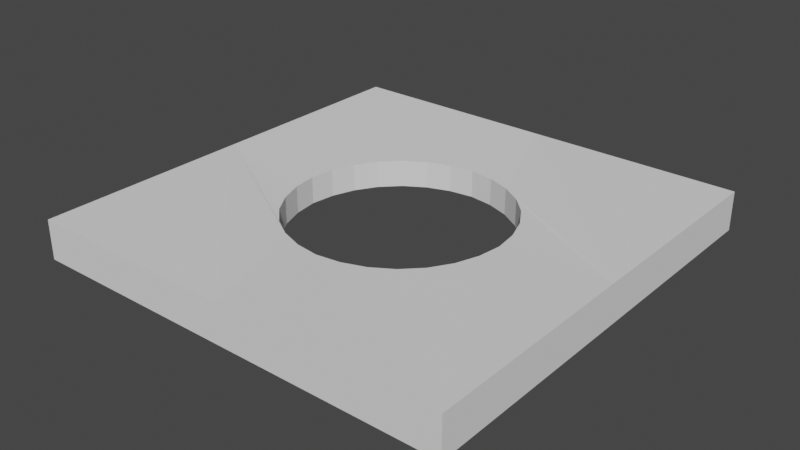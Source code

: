 # Source: FloorWithHole.blend  (saved by Blender 3.3.6; exported with 4.5.12 LTS)
import bpy
from mathutils import Matrix  # noqa: F401  (used for matrix-valued properties, if any)

bpy.ops.wm.read_factory_settings(use_empty=True)
scene = bpy.context.scene
scene.name = 'Scene'

# ---- world
world_world = bpy.data.worlds.new('World'); scene.world = world_world
world_world.use_nodes = True; world_world.node_tree.nodes.clear()
_N = world_world.node_tree.nodes; _L = world_world.node_tree.links
n0 = _N.new('ShaderNodeOutputWorld'); n0.name = 'World Output'; n0.location = (300, 300)
n1 = _N.new('ShaderNodeBackground'); n1.name = 'Background'; n1.location = (10, 300)
n1.inputs[0].default_value = (0.05088, 0.05088, 0.05088, 1.0)
_L.new(n1.outputs[0], n0.inputs[0])
n0.is_active_output = True
world_world.color = (0.05088, 0.05088, 0.05088)
world_world.use_sun_shadow = False
world_world.sun_shadow_jitter_overblur = 0.0

# ---- meshes
me_cube = bpy.data.meshes.new('Cube')
me_cube.from_pydata([(-1.0, -1.0, -1.0), (-1.0, -1.0, 1.0), (-1.0, 1.0, -1.0), (-1.0, 1.0, 1.0), (1.0, -1.0, -1.0), (1.0, -1.0, 1.0), (1.0, 1.0, -1.0), (1.0, 1.0, 1.0), (-1.0, 0.0, -1.0), (-1.0, -1.0, 0.0), (-1.0, 0.0, 1.0), (-1.0, 1.0, 0.0), (0.0, 1.0, -1.0), (0.0, 1.0, 1.0), (1.0, 1.0, 0.0), (1.0, 0.0, -1.0), (1.0, 0.0, 1.0), (1.0, -1.0, 0.0), (0.0, -1.0, -1.0), (0.0, -1.0, 1.0), (0.0, -1.0, 0.0), (1.0, 0.0, 0.0), (0.0, 1.0, 0.0), (-1.0, 0.0, 0.0), (-7.168e-10, -0.4994, 0.7771), (0.4994, -3.199e-09, 0.7771), (-7.168e-10, 0.4994, 0.7771), (-0.4994, -3.199e-09, 0.7771), (0.1107, -0.4848, 0.7771), (0.2158, -0.4478, 0.7771), (0.3104, -0.389, 0.7771), (-0.1107, -0.4848, 0.7771), (-0.2158, -0.4478, 0.7771), (-0.3104, -0.389, 0.7771), (0.4848, 0.1107, 0.7771), (0.4478, 0.2158, 0.7771), (0.389, 0.3104, 0.7771), (0.4848, -0.1107, 0.7771), (0.4478, -0.2158, 0.7771), (0.389, -0.3104, 0.7771), (-0.1107, 0.4848, 0.7771), (-0.2158, 0.4478, 0.7771), (-0.3104, 0.389, 0.7771), (0.1107, 0.4848, 0.7771), (0.2158, 0.4478, 0.7771), (0.3104, 0.389, 0.7771), (-0.4848, -0.1107, 0.7771), (-0.4478, -0.2158, 0.7771), (-0.389, -0.3104, 0.7771), (-0.4848, 0.1107, 0.7771), (-0.4478, 0.2158, 0.7771), (-0.389, 0.3104, 0.7771), (-7.168e-10, -0.4994, -0.6005), (0.4994, -3.199e-09, -0.6005), (-7.168e-10, 0.4994, -0.6005), (-0.4994, -3.199e-09, -0.6005), (0.1107, -0.4848, -0.6005), (0.2158, -0.4478, -0.6005), (0.3104, -0.389, -0.6005), (-0.1107, -0.4848, -0.6005), (-0.2158, -0.4478, -0.6005), (-0.3104, -0.389, -0.6005), (0.4848, 0.1107, -0.6005), (0.4478, 0.2158, -0.6005), (0.389, 0.3104, -0.6005), (0.4848, -0.1107, -0.6005), (0.4478, -0.2158, -0.6005), (0.389, -0.3104, -0.6005), (-0.1107, 0.4848, -0.6005), (-0.2158, 0.4478, -0.6005), (-0.3104, 0.389, -0.6005), (0.1107, 0.4848, -0.6005), (0.2158, 0.4478, -0.6005), (0.3104, 0.389, -0.6005), (-0.4848, -0.1107, -0.6005), (-0.4478, -0.2158, -0.6005), (-0.389, -0.3104, -0.6005), (-0.4848, 0.1107, -0.6005), (-0.4478, 0.2158, -0.6005), (-0.389, 0.3104, -0.6005)], [], [(23, 10, 3, 11), (22, 13, 7, 14), (21, 16, 5, 17), (20, 19, 1, 9), (13, 3, 10, 27, 49, 50, 51, 42, 41, 40, 26), (24, 31, 32, 33, 48, 47, 46, 27, 10, 1, 19), (7, 13, 26, 43, 44, 45, 36, 35, 34, 25, 16), (18, 20, 9, 0), (4, 17, 20, 18), (17, 5, 19, 20), (15, 21, 17, 4), (6, 14, 21, 15), (14, 7, 16, 21), (12, 22, 14, 6), (2, 11, 22, 12), (11, 3, 13, 22), (8, 23, 11, 2), (0, 9, 23, 8), (9, 1, 10, 23), (44, 43, 71, 72), (37, 25, 53, 65), (28, 29, 57, 56), (38, 37, 65, 66), (48, 33, 61, 76), (42, 51, 79, 70), (24, 28, 56, 52), (36, 45, 73, 64), (45, 44, 72, 73), (47, 48, 76, 75), (31, 24, 52, 59), (51, 50, 78, 79), (32, 31, 59, 60), (39, 38, 66, 67), (41, 42, 70, 69), (35, 36, 64, 63), (46, 47, 75, 74), (30, 39, 67, 58), (40, 41, 69, 68), (33, 32, 60, 61), (34, 35, 63, 62), (27, 46, 74, 55), (29, 30, 58, 57), (49, 27, 55, 77), (26, 40, 68, 54), (43, 26, 54, 71), (25, 34, 62, 53), (50, 49, 77, 78), (16, 25, 37, 38, 39, 30, 29, 28, 24, 19, 5)])
_uv = me_cube.uv_layers.new(name='UVMap')
_uv.uv.foreach_set('vector', [0.5, 0.125, 0.625, 0.125, 0.625, 0.25, 0.5, 0.25, 0.5, 0.375, 0.625, 0.375, 0.625, 0.5, 0.5, 0.5, 0.5, 0.625, 0.625, 0.625, 0.625, 0.75, 0.5, 0.75, 0.5, 0.875, 0.625, 0.875, 0.625, 1.0, 0.5, 1.0, 0.75, 0.5, 0.875, 0.5, 0.875, 0.625, 0.8327, 0.625, 0.8303, 0.6067, 0.8242, 0.5893, 0.8144, 0.5736, 0.8014, 0.5606, 0.7857, 0.5508, 0.7683, 0.5447, 0.75, 0.5423, 0.75, 0.7077, 0.7683, 0.7053, 0.7857, 0.6992, 0.8014, 0.6894, 0.8144, 0.6764, 0.8242, 0.6607, 0.8303, 0.6433, 0.8327, 0.625, 0.875, 0.625, 0.875, 0.75, 0.75, 0.75, 0.625, 0.5, 0.75, 0.5, 0.75, 0.5423, 0.7317, 0.5447, 0.7143, 0.5508, 0.6986, 0.5606, 0.6856, 0.5736, 0.6758, 0.5893, 0.6697, 0.6067, 0.6673, 0.625, 0.625, 0.625, 0.375, 0.875, 0.5, 0.875, 0.5, 1.0, 0.375, 1.0, 0.375, 0.75, 0.5, 0.75, 0.5, 0.875, 0.375, 0.875, 0.5, 0.75, 0.625, 0.75, 0.625, 0.875, 0.5, 0.875, 0.375, 0.625, 0.5, 0.625, 0.5, 0.75, 0.375, 0.75, 0.375, 0.5, 0.5, 0.5, 0.5, 0.625, 0.375, 0.625, 0.5, 0.5, 0.625, 0.5, 0.625, 0.625, 0.5, 0.625, 0.375, 0.375, 0.5, 0.375, 0.5, 0.5, 0.375, 0.5, 0.375, 0.25, 0.5, 0.25, 0.5, 0.375, 0.375, 0.375, 0.5, 0.25, 0.625, 0.25, 0.625, 0.375, 0.5, 0.375, 0.375, 0.125, 0.5, 0.125, 0.5, 0.25, 0.375, 0.25, 0.375, 0.0, 0.5, 0.0, 0.5, 0.125, 0.375, 0.125, 0.5, 0.0, 0.625, 0.0, 0.625, 0.125, 0.5, 0.125, 0.7143, 0.5508, 0.7317, 0.5447, 0.7317, 0.5447, 0.7143, 0.5508, 0.6697, 0.6433, 0.6673, 0.625, 0.6673, 0.625, 0.6697, 0.6433, 0.7317, 0.7053, 0.7143, 0.6992, 0.7143, 0.6992, 0.7317, 0.7053, 0.6758, 0.6607, 0.6697, 0.6433, 0.6697, 0.6433, 0.6758, 0.6607, 0.8144, 0.6764, 0.8014, 0.6894, 0.8014, 0.6894, 0.8144, 0.6764, 0.8014, 0.5606, 0.8144, 0.5736, 0.8144, 0.5736, 0.8014, 0.5606, 0.75, 0.7077, 0.7317, 0.7053, 0.7317, 0.7053, 0.75, 0.7077, 0.6856, 0.5736, 0.6986, 0.5606, 0.6986, 0.5606, 0.6856, 0.5736, 0.6986, 0.5606, 0.7143, 0.5508, 0.7143, 0.5508, 0.6986, 0.5606, 0.8242, 0.6607, 0.8144, 0.6764, 0.8144, 0.6764, 0.8242, 0.6607, 0.7683, 0.7053, 0.75, 0.7077, 0.75, 0.7077, 0.7683, 0.7053, 0.8144, 0.5736, 0.8242, 0.5893, 0.8242, 0.5893, 0.8144, 0.5736, 0.7857, 0.6992, 0.7683, 0.7053, 0.7683, 0.7053, 0.7857, 0.6992, 0.6856, 0.6764, 0.6758, 0.6607, 0.6758, 0.6607, 0.6856, 0.6764, 0.7857, 0.5508, 0.8014, 0.5606, 0.8014, 0.5606, 0.7857, 0.5508, 0.6758, 0.5893, 0.6856, 0.5736, 0.6856, 0.5736, 0.6758, 0.5893, 0.8303, 0.6433, 0.8242, 0.6607, 0.8242, 0.6607, 0.8303, 0.6433, 0.6986, 0.6894, 0.6856, 0.6764, 0.6856, 0.6764, 0.6986, 0.6894, 0.7683, 0.5447, 0.7857, 0.5508, 0.7857, 0.5508, 0.7683, 0.5447, 0.8014, 0.6894, 0.7857, 0.6992, 0.7857, 0.6992, 0.8014, 0.6894, 0.6697, 0.6067, 0.6758, 0.5893, 0.6758, 0.5893, 0.6697, 0.6067, 0.8327, 0.625, 0.8303, 0.6433, 0.8303, 0.6433, 0.8327, 0.625, 0.7143, 0.6992, 0.6986, 0.6894, 0.6986, 0.6894, 0.7143, 0.6992, 0.8303, 0.6067, 0.8327, 0.625, 0.8327, 0.625, 0.8303, 0.6067, 0.75, 0.5423, 0.7683, 0.5447, 0.7683, 0.5447, 0.75, 0.5423, 0.7317, 0.5447, 0.75, 0.5423, 0.75, 0.5423, 0.7317, 0.5447, 0.6673, 0.625, 0.6697, 0.6067, 0.6697, 0.6067, 0.6673, 0.625, 0.8242, 0.5893, 0.8303, 0.6067, 0.8303, 0.6067, 0.8242, 0.5893, 0.625, 0.625, 0.6673, 0.625, 0.6697, 0.6433, 0.6758, 0.6607, 0.6856, 0.6764, 0.6986, 0.6894, 0.7143, 0.6992, 0.7317, 0.7053, 0.75, 0.7077, 0.75, 0.75, 0.625, 0.75])
me_cube.use_mirror_z = True
me_cube.update()

# ---- objects
ob_cube_001 = bpy.data.objects.new('Cube.001', me_cube)

# ---- transforms, parenting, visibility, modifiers, constraints
ob_cube_001.location = (0.0, 0.0, 0.0)
ob_cube_001.scale = (1.099, 1.102, 0.1)
ob_cube_001.use_mesh_mirror_z = True

# ---- collection membership
scene.collection.objects.link(ob_cube_001)

# ---- scene / render settings (as saved in the file)
scene.frame_start = 1; scene.frame_end = 250; scene.frame_set(1)
scene.render.engine = 'BLENDER_EEVEE_NEXT'
scene.cycles.sampling_pattern = 'TABULATED_SOBOL'
scene.cycles.use_light_tree = False
scene.view_settings.view_transform = 'Filmic'
bpy.context.view_layer.update()

# ---- added for rendering (the .blend has no active camera and no usable light): camera, sun
cam_auto = bpy.data.cameras.new('AutoCamera')
cam_auto.lens = 50.0
cam_auto.sensor_width = 36.0
cam_auto.clip_end = 1000.0
ob_auto_camera = bpy.data.objects.new('AutoCamera', cam_auto)
scene.collection.objects.link(ob_auto_camera)
ob_auto_camera.location = (2.88513, -3.46216, 2.3081)
ob_auto_camera.rotation_euler = (1.09748, -7.21219e-08, 0.694738)
scene.camera = ob_auto_camera
light_auto_sun = bpy.data.lights.new('AutoSun', 'SUN')
light_auto_sun.energy = 3.0
light_auto_sun.angle = 0.0523599
ob_auto_sun = bpy.data.objects.new('AutoSun', light_auto_sun)
scene.collection.objects.link(ob_auto_sun)
ob_auto_sun.rotation_euler = (0.872665, 0.174533, 0.523599)
bpy.context.view_layer.update()
